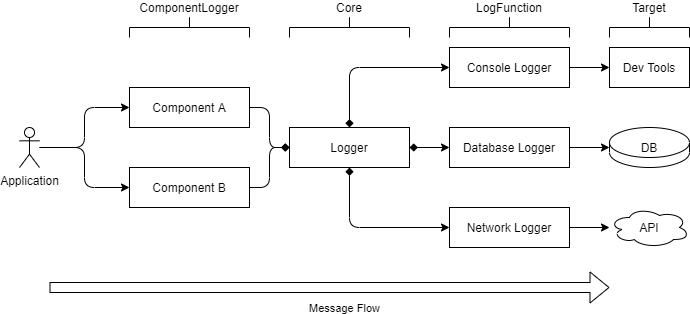

The diagram above was exported from draw.io. Its source (the exported page's mxGraphModel, read from the mxfile embedded in the PNG):
<mxGraphModel dx="1422" dy="862" grid="1" gridSize="10" guides="1" tooltips="1" connect="1" arrows="1" fold="1" page="0" pageScale="1" pageWidth="827" pageHeight="1169" math="0" shadow="0">
  <root>
    <mxCell id="0" />
    <mxCell id="1" parent="0" />
    <mxCell id="0e89wrvaCZgLYVzSB4IN-4" style="edgeStyle=orthogonalEdgeStyle;orthogonalLoop=1;jettySize=auto;html=1;endArrow=diamond;endFill=1;" parent="1" source="0e89wrvaCZgLYVzSB4IN-1" target="0e89wrvaCZgLYVzSB4IN-2" edge="1">
      <mxGeometry relative="1" as="geometry" />
    </mxCell>
    <mxCell id="0e89wrvaCZgLYVzSB4IN-1" value="Component A" style="whiteSpace=wrap;html=1;" parent="1" vertex="1">
      <mxGeometry x="200" y="320" width="120" height="40" as="geometry" />
    </mxCell>
    <mxCell id="0e89wrvaCZgLYVzSB4IN-2" value="Logger" style="whiteSpace=wrap;html=1;" parent="1" vertex="1">
      <mxGeometry x="360" y="360" width="120" height="40" as="geometry" />
    </mxCell>
    <mxCell id="0e89wrvaCZgLYVzSB4IN-5" value="" style="edgeStyle=orthogonalEdgeStyle;orthogonalLoop=1;jettySize=auto;html=1;endArrow=diamond;endFill=1;startArrow=classic;startFill=1;" parent="1" source="0e89wrvaCZgLYVzSB4IN-3" target="0e89wrvaCZgLYVzSB4IN-2" edge="1">
      <mxGeometry relative="1" as="geometry" />
    </mxCell>
    <mxCell id="0e89wrvaCZgLYVzSB4IN-30" value="" style="edgeStyle=orthogonalEdgeStyle;orthogonalLoop=1;jettySize=auto;html=1;startArrow=none;startFill=0;endArrow=classic;endFill=1;" parent="1" source="0e89wrvaCZgLYVzSB4IN-3" target="0e89wrvaCZgLYVzSB4IN-29" edge="1">
      <mxGeometry relative="1" as="geometry" />
    </mxCell>
    <mxCell id="0e89wrvaCZgLYVzSB4IN-3" value="Console Logger" style="whiteSpace=wrap;html=1;" parent="1" vertex="1">
      <mxGeometry x="520" y="280" width="120" height="40" as="geometry" />
    </mxCell>
    <mxCell id="0e89wrvaCZgLYVzSB4IN-7" value="" style="edgeStyle=orthogonalEdgeStyle;orthogonalLoop=1;jettySize=auto;html=1;endArrow=diamond;endFill=1;startArrow=classic;startFill=1;" parent="1" source="0e89wrvaCZgLYVzSB4IN-6" target="0e89wrvaCZgLYVzSB4IN-2" edge="1">
      <mxGeometry relative="1" as="geometry" />
    </mxCell>
    <mxCell id="0e89wrvaCZgLYVzSB4IN-28" value="" style="edgeStyle=orthogonalEdgeStyle;orthogonalLoop=1;jettySize=auto;html=1;startArrow=none;startFill=0;endArrow=classic;endFill=1;" parent="1" source="0e89wrvaCZgLYVzSB4IN-6" target="0e89wrvaCZgLYVzSB4IN-27" edge="1">
      <mxGeometry relative="1" as="geometry" />
    </mxCell>
    <mxCell id="0e89wrvaCZgLYVzSB4IN-6" value="Database Logger" style="whiteSpace=wrap;html=1;" parent="1" vertex="1">
      <mxGeometry x="520" y="360" width="120" height="40" as="geometry" />
    </mxCell>
    <mxCell id="0e89wrvaCZgLYVzSB4IN-9" style="edgeStyle=orthogonalEdgeStyle;orthogonalLoop=1;jettySize=auto;html=1;endArrow=diamond;endFill=1;startArrow=classic;startFill=1;" parent="1" source="0e89wrvaCZgLYVzSB4IN-8" target="0e89wrvaCZgLYVzSB4IN-2" edge="1">
      <mxGeometry relative="1" as="geometry" />
    </mxCell>
    <mxCell id="0e89wrvaCZgLYVzSB4IN-26" value="" style="edgeStyle=orthogonalEdgeStyle;orthogonalLoop=1;jettySize=auto;html=1;startArrow=none;startFill=0;endArrow=classic;endFill=1;" parent="1" source="0e89wrvaCZgLYVzSB4IN-8" target="0e89wrvaCZgLYVzSB4IN-25" edge="1">
      <mxGeometry relative="1" as="geometry" />
    </mxCell>
    <mxCell id="0e89wrvaCZgLYVzSB4IN-8" value="Network Logger" style="whiteSpace=wrap;html=1;" parent="1" vertex="1">
      <mxGeometry x="520" y="440" width="120" height="40" as="geometry" />
    </mxCell>
    <mxCell id="0e89wrvaCZgLYVzSB4IN-17" value="Core" style="shape=curlyBracket;whiteSpace=wrap;html=1;rotation=90;size=0.5;verticalAlign=middle;spacingTop=0;horizontal=0;spacingBottom=40;" parent="1" vertex="1">
      <mxGeometry x="410" y="200" width="20" height="120" as="geometry" />
    </mxCell>
    <mxCell id="0e89wrvaCZgLYVzSB4IN-18" value="LogFunction" style="shape=curlyBracket;whiteSpace=wrap;html=1;rotation=90;size=0.5;verticalAlign=middle;spacingTop=0;horizontal=0;spacingBottom=40;" parent="1" vertex="1">
      <mxGeometry x="570" y="200" width="20" height="120" as="geometry" />
    </mxCell>
    <mxCell id="0e89wrvaCZgLYVzSB4IN-19" value="ComponentLogger" style="shape=curlyBracket;whiteSpace=wrap;html=1;rotation=90;size=0.5;verticalAlign=middle;spacingTop=0;horizontal=0;spacingBottom=40;" parent="1" vertex="1">
      <mxGeometry x="250" y="200" width="20" height="120" as="geometry" />
    </mxCell>
    <mxCell id="0e89wrvaCZgLYVzSB4IN-21" value="" style="edgeStyle=orthogonalEdgeStyle;orthogonalLoop=1;jettySize=auto;html=1;endArrow=diamond;endFill=1;" parent="1" source="0e89wrvaCZgLYVzSB4IN-20" target="0e89wrvaCZgLYVzSB4IN-2" edge="1">
      <mxGeometry relative="1" as="geometry" />
    </mxCell>
    <mxCell id="0e89wrvaCZgLYVzSB4IN-20" value="Component B" style="whiteSpace=wrap;html=1;" parent="1" vertex="1">
      <mxGeometry x="200" y="400" width="120" height="40" as="geometry" />
    </mxCell>
    <mxCell id="0e89wrvaCZgLYVzSB4IN-23" style="edgeStyle=orthogonalEdgeStyle;orthogonalLoop=1;jettySize=auto;html=1;endArrow=classic;endFill=1;" parent="1" source="0e89wrvaCZgLYVzSB4IN-22" target="0e89wrvaCZgLYVzSB4IN-1" edge="1">
      <mxGeometry relative="1" as="geometry" />
    </mxCell>
    <mxCell id="0e89wrvaCZgLYVzSB4IN-24" style="edgeStyle=orthogonalEdgeStyle;orthogonalLoop=1;jettySize=auto;html=1;endArrow=classic;endFill=1;" parent="1" source="0e89wrvaCZgLYVzSB4IN-22" target="0e89wrvaCZgLYVzSB4IN-20" edge="1">
      <mxGeometry relative="1" as="geometry" />
    </mxCell>
    <mxCell id="0e89wrvaCZgLYVzSB4IN-22" value="Application" style="shape=umlActor;verticalLabelPosition=bottom;verticalAlign=top;html=1;outlineConnect=0;" parent="1" vertex="1">
      <mxGeometry x="90" y="360" width="20" height="40" as="geometry" />
    </mxCell>
    <mxCell id="0e89wrvaCZgLYVzSB4IN-25" value="API" style="ellipse;shape=cloud;whiteSpace=wrap;html=1;fillColor=none;" parent="1" vertex="1">
      <mxGeometry x="680" y="440" width="80" height="40" as="geometry" />
    </mxCell>
    <mxCell id="0e89wrvaCZgLYVzSB4IN-27" value="DB" style="shape=cylinder2;whiteSpace=wrap;html=1;boundedLbl=1;backgroundOutline=1;size=15;fillColor=none;" parent="1" vertex="1">
      <mxGeometry x="680" y="360" width="80" height="40" as="geometry" />
    </mxCell>
    <mxCell id="0e89wrvaCZgLYVzSB4IN-29" value="Dev Tools" style="whiteSpace=wrap;html=1;fillColor=none;" parent="1" vertex="1">
      <mxGeometry x="680" y="280" width="80" height="40" as="geometry" />
    </mxCell>
    <mxCell id="0e89wrvaCZgLYVzSB4IN-31" value="Target" style="shape=curlyBracket;whiteSpace=wrap;html=1;rotation=90;size=0.5;verticalAlign=middle;spacingTop=0;horizontal=0;spacingBottom=40;" parent="1" vertex="1">
      <mxGeometry x="710" y="220" width="20" height="80" as="geometry" />
    </mxCell>
    <mxCell id="0e89wrvaCZgLYVzSB4IN-33" value="" style="shape=flexArrow;endArrow=classic;html=1;" parent="1" edge="1">
      <mxGeometry width="50" height="50" relative="1" as="geometry">
        <mxPoint x="120" y="520" as="sourcePoint" />
        <mxPoint x="680" y="520" as="targetPoint" />
      </mxGeometry>
    </mxCell>
    <mxCell id="0e89wrvaCZgLYVzSB4IN-34" value="Message Flow" style="edgeLabel;html=1;align=center;verticalAlign=middle;resizable=0;points=[];fontSize=11;spacingTop=4;spacingBottom=4;spacingRight=4;spacingLeft=4;spacing=4;" parent="0e89wrvaCZgLYVzSB4IN-33" vertex="1" connectable="0">
      <mxGeometry x="-0.1176" y="-2" relative="1" as="geometry">
        <mxPoint x="47.33" y="18" as="offset" />
      </mxGeometry>
    </mxCell>
  </root>
</mxGraphModel>